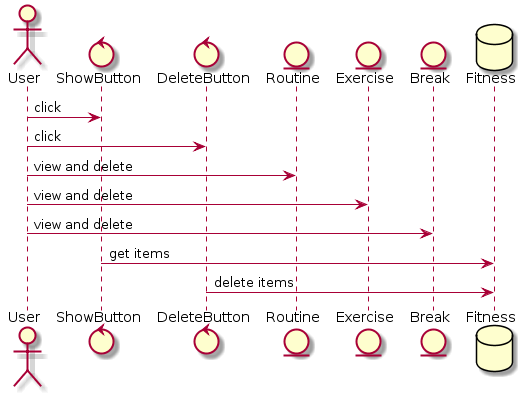

The diagram above was rendered by PlantUML. Its source (embedded in the PNG):
@startuml
actor User
control ShowButton
control DeleteButton
entity Routine
entity Exercise
entity Break
database Fitness

User -> ShowButton : click
User -> DeleteButton : click
User -> Routine : view and delete
User -> Exercise : view and delete
User -> Break : view and delete
ShowButton -> Fitness : get items
DeleteButton -> Fitness : delete items
@enduml